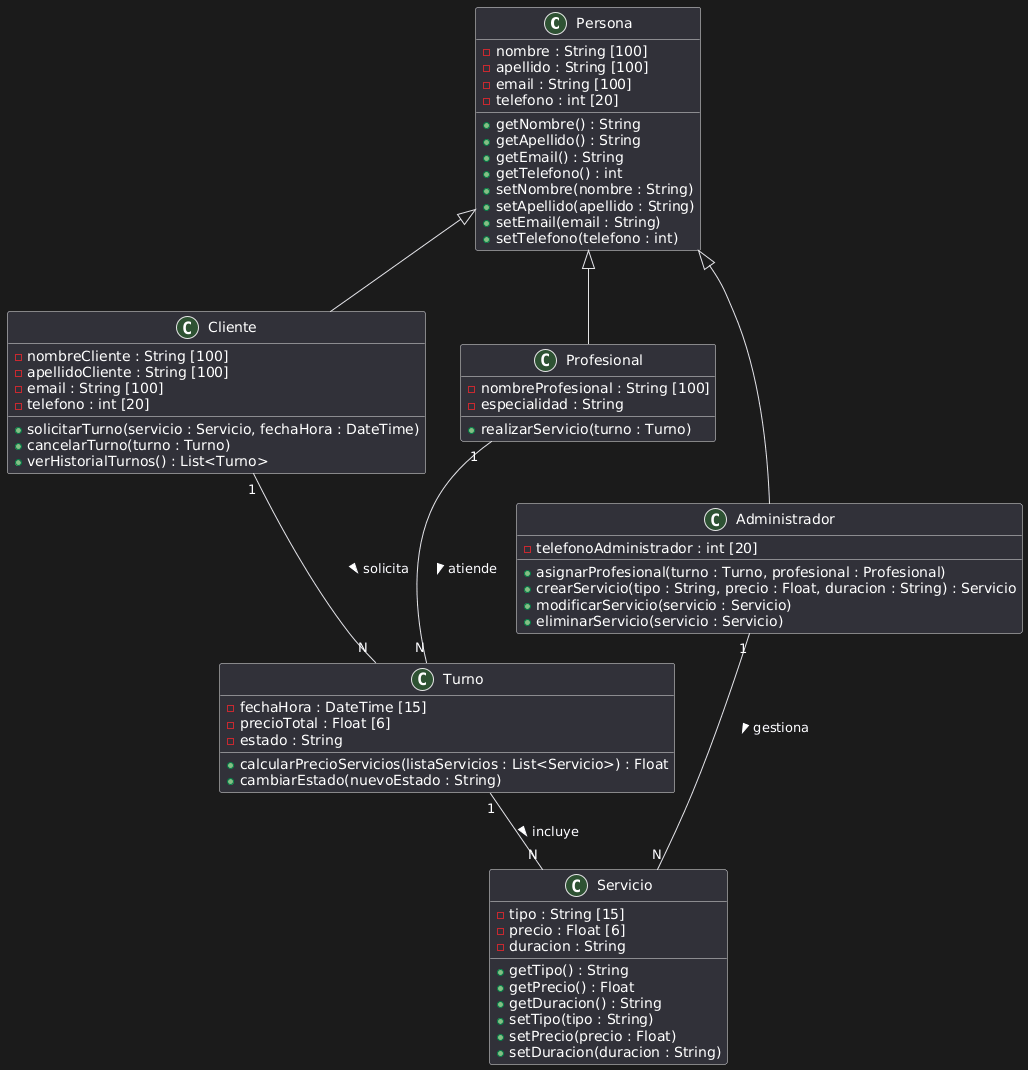

The diagram above was rendered by PlantUML. Its source (embedded in the PNG):
@startuml
class Persona {
  - nombre : String [100]
  - apellido : String [100]
  - email : String [100]
  - telefono : int [20]
  + getNombre() : String
  + getApellido() : String
  + getEmail() : String
  + getTelefono() : int
  + setNombre(nombre : String)
  + setApellido(apellido : String)
  + setEmail(email : String)
  + setTelefono(telefono : int)
}

class Cliente {
  - nombreCliente : String [100]
  - apellidoCliente : String [100]
  - email : String [100]
  - telefono : int [20]
  + solicitarTurno(servicio : Servicio, fechaHora : DateTime)
  + cancelarTurno(turno : Turno)
  + verHistorialTurnos() : List<Turno>
}

class Profesional {
  - nombreProfesional : String [100]
  - especialidad : String
  + realizarServicio(turno : Turno)
}

class Administrador {
  - telefonoAdministrador : int [20]
  + asignarProfesional(turno : Turno, profesional : Profesional)
  + crearServicio(tipo : String, precio : Float, duracion : String) : Servicio
  + modificarServicio(servicio : Servicio)
  + eliminarServicio(servicio : Servicio)
}

class Turno {
  - fechaHora : DateTime [15]
  - precioTotal : Float [6]
  - estado : String
  + calcularPrecioServicios(listaServicios : List<Servicio>) : Float
  + cambiarEstado(nuevoEstado : String)
}

class Servicio {
  - tipo : String [15]
  - precio : Float [6]
  - duracion : String
  + getTipo() : String
  + getPrecio() : Float
  + getDuracion() : String
  + setTipo(tipo : String)
  + setPrecio(precio : Float)
  + setDuracion(duracion : String)
}

' Relaciones
Persona <|-- Cliente
Persona <|-- Profesional
Persona <|-- Administrador

Cliente "1" -- "N" Turno : solicita >
Profesional "1" -- "N" Turno : atiende >
Administrador "1" -- "N" Servicio : gestiona >
Turno "1" -- "N" Servicio : incluye >
@enduml